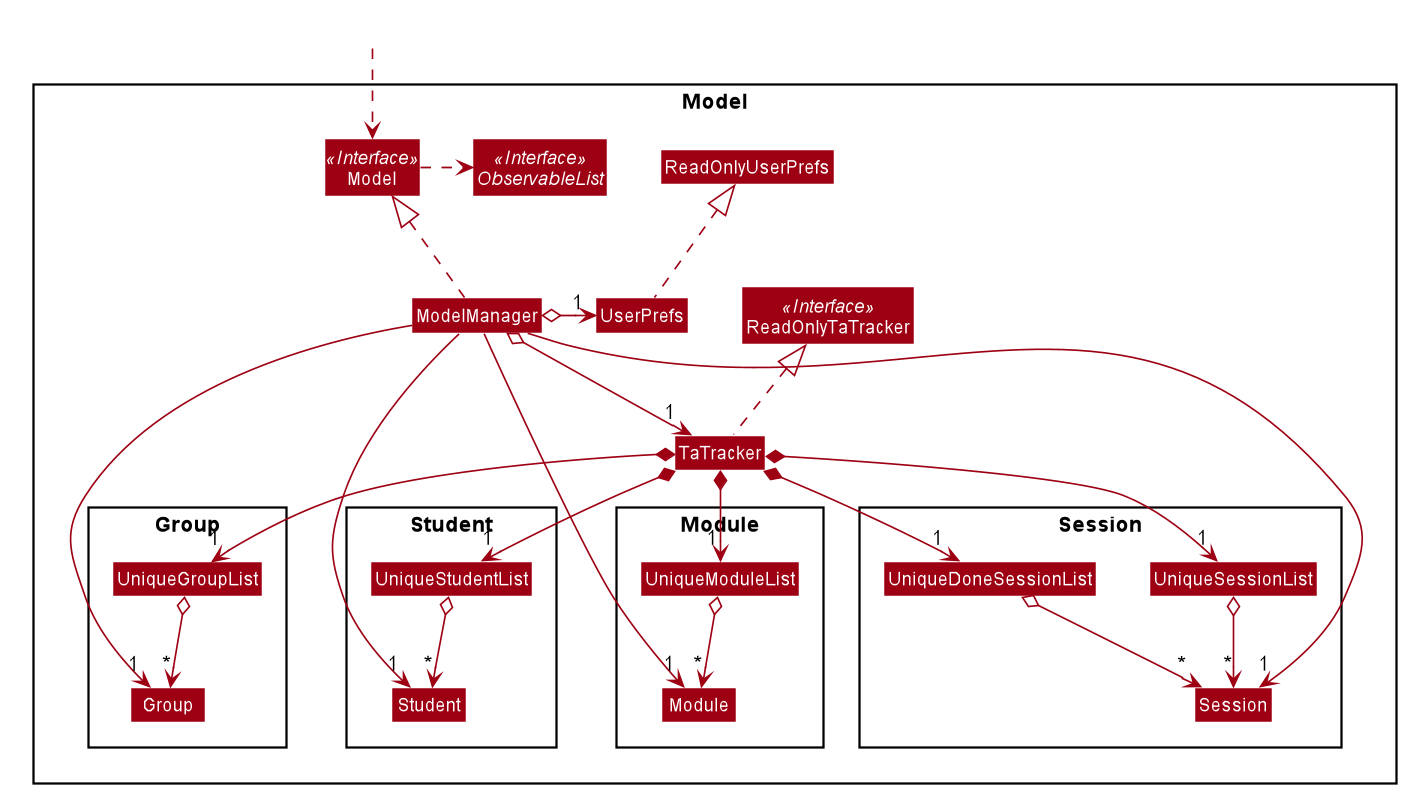

The diagram above was rendered by PlantUML. Its source (embedded in the PNG):
@startuml








skinparam BackgroundColor #FFFFFFF

skinparam Shadowing false

skinparam Class {
    FontColor #FFFFFF
    BorderThickness 1
    BorderColor #FFFFFF
    StereotypeFontColor #FFFFFF
    FontName Arial
}

skinparam Actor {
    BorderColor #000000
    Color #000000
    FontName Arial
}

skinparam Sequence {
    MessageAlign center
    BoxFontSize 15
    BoxPadding 0
    BoxFontColor #FFFFFF
    FontName Arial
}

skinparam Participant {
    FontColor #FFFFFFF
    Padding 20
}

skinparam MinClassWidth 50
skinparam ParticipantPadding 10
skinparam Shadowing false
skinparam DefaultTextAlignment center
skinparam packageStyle Rectangle

hide footbox
hide members
hide circle
skinparam arrowThickness 1.1
skinparam arrowColor #9D0012
skinparam classBackgroundColor #9D0012

Package Model <<Rectangle>>{
Interface ReadOnlyTaTracker <<Interface>>
Interface Model <<Interface>>
Interface ObservableList <<Interface>>
Class TaTracker
Class ReadOnlyTaTracker
Class Model
Class ModelManager
Class UserPrefs
Class ReadOnlyUserPrefs

Package Student {
Class Student
Class UniqueStudentList
}

Package Session {
Class Session
Class UniqueSessionList
Class UniqueDoneSessionList
}

Package Group {
Class Group
Class UniqueGroupList
}

Package Module {
Class Module
Class UniqueModuleList
}

}

Class HiddenOutside #FFFFFF
HiddenOutside ..> Model

TaTracker .up.|> ReadOnlyTaTracker

ModelManager .up.|> Model
Model .right.> ObservableList
ModelManager o--> "1" TaTracker
ModelManager o-left-> "1" UserPrefs
UserPrefs .up.|> ReadOnlyUserPrefs

TaTracker *--> "1" UniqueStudentList
UniqueStudentList o--> "*" Student
TaTracker *--> "1" UniqueModuleList
UniqueModuleList o--> "*" Module
TaTracker *--> "1" UniqueGroupList
UniqueGroupList o--> "*" Group
TaTracker *--> "1" UniqueSessionList
UniqueSessionList o-down-> "*" Session
TaTracker *--> "1" UniqueDoneSessionList
UniqueDoneSessionList o-down-> "*" Session

ModelManager -->"1" Student
ModelManager -->"1" Module
ModelManager -->"1" Group
ModelManager -right->"1" Session 

@enduml